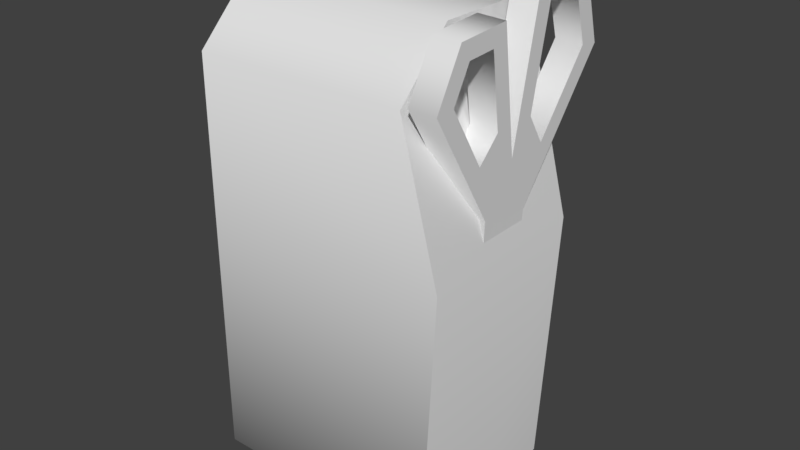 # Source: pickup-medkit-small.blend  (saved by Blender 2.79.0; exported with 4.5.12 LTS)
import bpy
from mathutils import Matrix  # noqa: F401  (used for matrix-valued properties, if any)

bpy.ops.wm.read_factory_settings(use_empty=True)
scene = bpy.context.scene
scene.name = 'Scene'

# ---- collections
col_collection_1 = bpy.data.collections.new('Collection 1'); scene.collection.children.link(col_collection_1)

# ---- world
world_world = bpy.data.worlds.new('World'); scene.world = world_world
world_world.color = (0.05088, 0.05088, 0.05088)
world_world.use_sun_shadow = False
world_world.sun_shadow_jitter_overblur = 0.0
world_world.cycles.sampling_method = 'MANUAL'

# ---- meshes
me_pickup_medkit_small = bpy.data.meshes.new('pickup-medkit-small')
me_pickup_medkit_small.from_pydata([(-0.0762, -0.1407, 0.05715), (-0.0762, -0.1407, -0.05715), (0.0762, -0.1407, 0.05715), (0.0762, -0.1407, -0.05715), (-0.0762, 0.1175, 0.05715), (-0.0762, 0.1524, 0.02223), (-0.0762, 0.1524, -0.0409), (-0.0762, 0.1175, -0.05715), (0.06145, 0.1524, 0.02223), (0.06145, 0.1175, 0.05715), (0.06145, 0.1175, -0.05715), (0.06145, 0.1524, -0.0409), (0.06881, 0.1546, 0.008768), (0.06875, 0.1525, 0.04334), (0.06771, 0.1208, 0.05929), (0.06636, 0.07918, -0.005108), (0.06545, 0.05099, 0.01512), (0.06935, 0.1711, -0.01981), (0.06947, 0.1748, -0.05815), (0.06778, 0.1228, -0.07632), (0.06526, 0.04517, -0.01956), (0.06844, 0.143, 0.0178), (0.0684, 0.1419, 0.03638), (0.06773, 0.1214, 0.04671), (0.06697, 0.0978, 0.009469), (0.06697, 0.09802, -0.01922), (0.06651, 0.08389, 0.02296), (0.06902, 0.161, -0.0293), (0.06909, 0.1631, -0.05064), (0.06784, 0.1246, -0.06407), (0.06638, 0.07968, -0.03121), (0.06419, 0.01223, 0.01519), (0.06419, 0.01223, -0.01877), (0.08578, 0.154, 0.008768), (0.08571, 0.152, 0.04334), (0.08468, 0.1203, 0.05929), (0.08333, 0.07863, -0.005108), (0.08241, 0.05044, 0.01512), (0.08632, 0.1705, -0.01981), (0.08644, 0.1743, -0.05815), (0.08475, 0.1223, -0.07632), (0.08223, 0.04462, -0.01956), (0.08541, 0.1425, 0.0178), (0.08537, 0.1414, 0.03638), (0.0847, 0.1209, 0.04671), (0.08394, 0.09725, 0.009469), (0.08394, 0.09747, -0.01922), (0.08348, 0.08333, 0.02296), (0.08599, 0.1605, -0.0293), (0.08606, 0.1625, -0.05064), (0.08481, 0.1241, -0.06407), (0.08335, 0.07913, -0.03121), (0.08115, 0.01168, 0.01519), (0.08115, 0.01168, -0.01877), (0.08505, 0.02605, 0.05715), (-0.0762, 0.02605, 0.05715), (-0.0762, 0.02605, -0.05715), (0.08505, 0.02605, -0.05715), (-0.04203, 0.1175, -0.05715), (0.01844, 0.1175, -0.05715), (-0.04203, 0.1786, -0.08008), (0.01844, 0.1786, -0.08008), (-0.04203, 0.1175, -0.05715), (0.01844, 0.1175, -0.05715), (-0.04203, 0.1786, -0.08008), (0.01844, 0.1786, -0.08008), (-0.0762, -0.1524, 5.588e-09), (0.0762, -0.1524, 5.588e-09)], [], [(56, 1, 66), (11, 6, 5, 8), (10, 11, 8, 9), (66, 67, 2, 0), (56, 7, 10, 57), (6, 11, 10, 7), (8, 5, 4, 9), (54, 9, 4, 55), (16, 15, 20), (20, 32, 31, 16), (37, 41, 36), (22, 13, 12, 21), (23, 14, 13, 22), (21, 12, 15, 24), (26, 16, 14, 23), (25, 15, 17, 27), (27, 17, 18, 28), (28, 18, 19, 29), (29, 19, 20, 30), (30, 20, 15, 25), (24, 15, 16, 26), (41, 37, 52, 53), (43, 42, 33, 34), (44, 43, 34, 35), (42, 45, 36, 33), (47, 44, 35, 37), (46, 48, 38, 36), (48, 49, 39, 38), (49, 50, 40, 39), (50, 51, 41, 40), (51, 46, 36, 41), (45, 47, 37, 36), (24, 26, 47, 45), (15, 12, 33, 36), (28, 29, 50, 49), (14, 16, 37, 35), (29, 30, 51, 50), (22, 21, 42, 43), (17, 15, 36, 38), (23, 22, 43, 44), (18, 17, 38, 39), (21, 24, 45, 42), (19, 18, 39, 40), (16, 31, 52, 37), (26, 23, 44, 47), (20, 19, 40, 41), (32, 20, 41, 53), (12, 13, 34, 33), (25, 27, 48, 46), (30, 25, 46, 51), (13, 14, 35, 34), (27, 28, 49, 48), (2, 54, 55, 0), (1, 56, 57, 3), (3, 57, 67), (54, 2, 67), (4, 5, 6, 7), (57, 10, 9, 54), (59, 58, 60, 61), (63, 65, 64, 62), (0, 55, 66), (57, 54, 67), (1, 3, 67, 66), (55, 56, 66), (55, 4, 7, 56)])
me_pickup_medkit_small.polygons.foreach_set('use_smooth', [True] * 65)
_k = set([(0, 55), (0, 66), (1, 56), (1, 66), (2, 54), (2, 67), (3, 57), (3, 67), (4, 5), (4, 55), (5, 6), (6, 7), (7, 56), (8, 9), (8, 11), (9, 54), (10, 11), (10, 57), (12, 13), (12, 15), (13, 14), (14, 16), (15, 17), (15, 36), (16, 31), (17, 18), (18, 19), (19, 20), (20, 32), (21, 22), (21, 24), (22, 23), (23, 26), (24, 26), (25, 27), (25, 30), (27, 28), (28, 29), (29, 30), (33, 34), (33, 36), (34, 35), (35, 37), (36, 38), (37, 52), (38, 39), (39, 40), (40, 41), (41, 53), (42, 43), (42, 45), (43, 44), (44, 47), (45, 47), (46, 48), (46, 51), (48, 49), (49, 50), (50, 51)])
me_pickup_medkit_small.attributes.new('sharp_edge', 'BOOLEAN', 'EDGE').data.foreach_set('value', [ (min(e.vertices), max(e.vertices)) in _k for e in me_pickup_medkit_small.edges])
_uv = me_pickup_medkit_small.uv_layers.new(name='UVMap')
_uv.uv.foreach_set('vector', [0.649, 0.3023, 0.5935, 0.3023, 0.5895, 0.3214, 0.7908, 0.2044, 0.7478, 0.2044, 0.7478, 0.2254, 0.7908, 0.2254, 0.6795, 0.3023, 0.6911, 0.3078, 0.6911, 0.3288, 0.6795, 0.3404, 0.7478, 0.218, 0.7986, 0.218, 0.7986, 0.2371, 0.7478, 0.2371, 0.7478, 0.2267, 0.7478, 0.2572, 0.7908, 0.2572, 0.7986, 0.2267, 0.7478, 0.2688, 0.7908, 0.2688, 0.7908, 0.2572, 0.7478, 0.2572, 0.7908, 0.2254, 0.7478, 0.2254, 0.7478, 0.2371, 0.7908, 0.2371, 0.7986, 0.2267, 0.7908, 0.2572, 0.7478, 0.2572, 0.7478, 0.2267, 0.9641, 0.1775, 0.9554, 0.1624, 0.9465, 0.1788, 0.9465, 0.1788, 0.9456, 0.1947, 0.9621, 0.196, 0.9641, 0.1775, 0.9648, 0.179, 0.9462, 0.1804, 0.9556, 0.1631, 0.9801, 0.1318, 0.9844, 0.1264, 0.9665, 0.123, 0.9706, 0.13, 0.984, 0.1434, 0.9902, 0.1445, 0.9844, 0.1264, 0.9801, 0.1318, 0.9706, 0.13, 0.9665, 0.123, 0.9554, 0.1624, 0.9637, 0.1536, 0.9698, 0.1615, 0.9641, 0.1775, 0.9902, 0.1445, 0.984, 0.1434, 0.949, 0.1519, 0.9554, 0.1624, 0.9521, 0.1114, 0.9464, 0.1166, 0.9464, 0.1166, 0.9521, 0.1114, 0.931, 0.1063, 0.9348, 0.1138, 0.9348, 0.1138, 0.931, 0.1063, 0.9193, 0.135, 0.926, 0.1348, 0.926, 0.1348, 0.9193, 0.135, 0.9465, 0.1788, 0.942, 0.1608, 0.942, 0.1608, 0.9465, 0.1788, 0.9554, 0.1624, 0.949, 0.1519, 0.9637, 0.1536, 0.9554, 0.1624, 0.9641, 0.1775, 0.9698, 0.1615, 0.9462, 0.1804, 0.9648, 0.179, 0.9627, 0.1985, 0.9452, 0.1972, 0.9819, 0.1305, 0.9718, 0.1286, 0.9675, 0.1211, 0.9864, 0.1248, 0.986, 0.1429, 0.9819, 0.1305, 0.9864, 0.1248, 0.9926, 0.144, 0.9718, 0.1286, 0.9645, 0.1537, 0.9556, 0.1631, 0.9675, 0.1211, 0.9709, 0.1621, 0.986, 0.1429, 0.9926, 0.144, 0.9648, 0.179, 0.9488, 0.1519, 0.9461, 0.1143, 0.9521, 0.1088, 0.9556, 0.1631, 0.9461, 0.1143, 0.9337, 0.1113, 0.9296, 0.1032, 0.9521, 0.1088, 0.9337, 0.1113, 0.9244, 0.1336, 0.9172, 0.1339, 0.9296, 0.1032, 0.9244, 0.1336, 0.9414, 0.1614, 0.9462, 0.1804, 0.9172, 0.1339, 0.9414, 0.1614, 0.9488, 0.1519, 0.9556, 0.1631, 0.9462, 0.1804, 0.9645, 0.1537, 0.9709, 0.1621, 0.9648, 0.179, 0.9556, 0.1631, 0.9637, 0.1536, 0.9698, 0.1615, 0.9709, 0.1621, 0.9645, 0.1537, 0.9554, 0.1624, 0.9665, 0.123, 0.9675, 0.1211, 0.9556, 0.1631, 0.9348, 0.1138, 0.926, 0.1348, 0.9244, 0.1336, 0.9337, 0.1113, 0.9902, 0.1445, 0.9641, 0.1775, 0.9648, 0.179, 0.9926, 0.144, 0.926, 0.1348, 0.942, 0.1608, 0.9414, 0.1614, 0.9244, 0.1336, 0.9801, 0.1318, 0.9706, 0.13, 0.9718, 0.1286, 0.9819, 0.1305, 0.9521, 0.1114, 0.9554, 0.1624, 0.9556, 0.1631, 0.9521, 0.1088, 0.984, 0.1434, 0.9801, 0.1318, 0.9819, 0.1305, 0.986, 0.1429, 0.931, 0.1063, 0.9521, 0.1114, 0.9521, 0.1088, 0.9296, 0.1032, 0.9706, 0.13, 0.9637, 0.1536, 0.9645, 0.1537, 0.9718, 0.1286, 0.9193, 0.135, 0.931, 0.1063, 0.9296, 0.1032, 0.9172, 0.1339, 0.9641, 0.1775, 0.9621, 0.196, 0.9627, 0.1985, 0.9648, 0.179, 0.9698, 0.1615, 0.984, 0.1434, 0.986, 0.1429, 0.9709, 0.1621, 0.9465, 0.1788, 0.9193, 0.135, 0.9172, 0.1339, 0.9462, 0.1804, 0.9456, 0.1947, 0.9465, 0.1788, 0.9462, 0.1804, 0.9452, 0.1972, 0.9665, 0.123, 0.9844, 0.1264, 0.9864, 0.1248, 0.9675, 0.1211, 0.949, 0.1519, 0.9464, 0.1166, 0.9461, 0.1143, 0.9488, 0.1519, 0.942, 0.1608, 0.949, 0.1519, 0.9488, 0.1519, 0.9414, 0.1614, 0.9844, 0.1264, 0.9902, 0.1445, 0.9926, 0.144, 0.9864, 0.1248, 0.9464, 0.1166, 0.9348, 0.1138, 0.9337, 0.1113, 0.9461, 0.1143, 0.7986, 0.1711, 0.7986, 0.2267, 0.7478, 0.2267, 0.7478, 0.1711, 0.7478, 0.1711, 0.7478, 0.2267, 0.7986, 0.2267, 0.7986, 0.1711, 0.5935, 0.3023, 0.649, 0.3023, 0.5895, 0.3214, 0.649, 0.3404, 0.5935, 0.3404, 0.5895, 0.3214, 0.6795, 0.3404, 0.6911, 0.3288, 0.6911, 0.3078, 0.6795, 0.3023, 0.649, 0.3023, 0.6795, 0.3023, 0.6795, 0.3404, 0.649, 0.3404, 0.1471, 0.07522, 0.1471, 0.108, 0.1117, 0.108, 0.1117, 0.07522, 0.1471, 0.108, 0.1471, 0.1435, 0.1143, 0.1435, 0.1143, 0.108, 0.5935, 0.3404, 0.649, 0.3404, 0.5895, 0.3214, 0.649, 0.3023, 0.649, 0.3404, 0.5895, 0.3214, 0.7478, 0.199, 0.7986, 0.199, 0.7986, 0.218, 0.7478, 0.218, 0.649, 0.3404, 0.649, 0.3023, 0.5895, 0.3214, 0.649, 0.3404, 0.6795, 0.3404, 0.6795, 0.3023, 0.649, 0.3023])
me_pickup_medkit_small.use_remesh_preserve_volume = False
me_pickup_medkit_small.use_remesh_preserve_attributes = False
me_pickup_medkit_small.use_mirror_vertex_groups = False
me_pickup_medkit_small.update()

# ---- objects
ob_pickup_medkit_small = bpy.data.objects.new('pickup-medkit-small', me_pickup_medkit_small)

# ---- transforms, parenting, visibility, modifiers, constraints
ob_pickup_medkit_small.location = (0.0, 0.0, 0.0)
ob_pickup_medkit_small.rotation_euler = (1.571, -0.0, 0.0)
ob_pickup_medkit_small.lineart.crease_threshold = 0.0
_m = ob_pickup_medkit_small.modifiers.new('EdgeSplit', 'EDGE_SPLIT')
_m.use_edge_angle = False

# ---- collection membership
col_collection_1.objects.link(ob_pickup_medkit_small)

# ---- scene / render settings (as saved in the file)
scene.frame_start = 0; scene.frame_end = 250; scene.frame_set(0)
scene.render.engine = 'BLENDER_EEVEE_NEXT'
scene.render.resolution_percentage = 50
scene.render.fps = 30
scene.render.dither_intensity = 0.0
scene.cycles.use_denoising = False
scene.cycles.samples = 128
scene.cycles.sampling_pattern = 'TABULATED_SOBOL'
scene.cycles.use_adaptive_sampling = False
scene.cycles.use_light_tree = False
scene.cycles.blur_glossy = 0.0
scene.cycles.sample_clamp_indirect = 0.0
scene.view_settings.view_transform = 'Standard'
bpy.context.view_layer.update()

# ---- added for rendering (the .blend has no active camera and no usable light): camera, sun
cam_auto = bpy.data.cameras.new('AutoCamera')
cam_auto.lens = 50.0
cam_auto.sensor_width = 36.0
cam_auto.clip_end = 1000.0
ob_auto_camera = bpy.data.objects.new('AutoCamera', cam_auto)
scene.collection.objects.link(ob_auto_camera)
ob_auto_camera.location = (0.369922, -0.427366, 0.304961)
ob_auto_camera.rotation_euler = (1.09748, -7.21219e-08, 0.694738)
scene.camera = ob_auto_camera
light_auto_sun = bpy.data.lights.new('AutoSun', 'SUN')
light_auto_sun.energy = 3.0
light_auto_sun.angle = 0.0523599
ob_auto_sun = bpy.data.objects.new('AutoSun', light_auto_sun)
scene.collection.objects.link(ob_auto_sun)
ob_auto_sun.rotation_euler = (0.872665, 0.174533, 0.523599)
bpy.context.view_layer.update()
